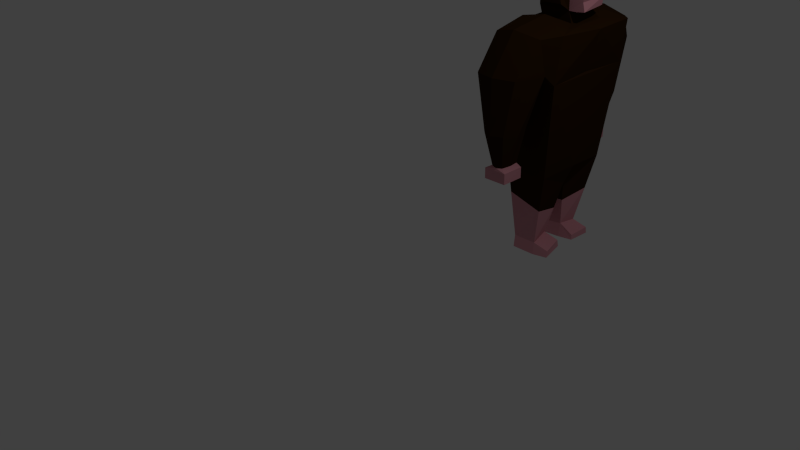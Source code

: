# Source: minotaur.blend  (saved by Blender 2.76.0; exported with 4.5.12 LTS)
import bpy
from mathutils import Matrix  # noqa: F401  (used for matrix-valued properties, if any)

bpy.ops.wm.read_factory_settings(use_empty=True)
scene = bpy.context.scene
scene.name = 'Scene'

# ---- collections
col_collection_1 = bpy.data.collections.new('Collection 1'); scene.collection.children.link(col_collection_1)

# ---- materials (node trees are filled in below, after node groups)
mat_fur = bpy.data.materials.new('Fur')
mat_fur.alpha_threshold = 0.0
mat_fur.use_transparent_shadow = False
mat_fur.diffuse_color = (0.03106, 0.01336, 0.003056, 1.0)
mat_fur.roughness = 0.5
mat_fur.specular_intensity = 0.0
mat_fur.line_color = (0.0, 0.0, 0.0, 1.0)
mat_horns = bpy.data.materials.new('Horns')
mat_horns.alpha_threshold = 0.0
mat_horns.use_transparent_shadow = False
mat_horns.diffuse_color = (0.09084, 0.07369, 0.06951, 1.0)
mat_horns.roughness = 0.5
mat_horns.specular_intensity = 0.0
mat_skin = bpy.data.materials.new('Skin')
mat_skin.alpha_threshold = 0.0
mat_skin.use_transparent_shadow = False
mat_skin.diffuse_color = (0.6383, 0.2789, 0.3265, 1.0)
mat_skin.roughness = 0.5
mat_skin.specular_intensity = 0.0

# ---- material node trees

# ---- world
world_world = bpy.data.worlds.new('World'); scene.world = world_world
world_world.color = (0.05088, 0.05088, 0.05088)
world_world.use_sun_shadow = False
world_world.sun_shadow_jitter_overblur = 0.0
world_world.cycles.sampling_method = 'MANUAL'
world_world.cycles.sample_map_resolution = 256

# ---- cameras
cam_camera = bpy.data.cameras.new('Camera')
cam_camera.clip_end = 100.0
cam_camera.lens = 35.0
cam_camera.sensor_width = 32.0
cam_camera.sensor_height = 18.0
cam_camera.ortho_scale = 7.314
cam_camera.dof.focus_distance = 0.0
cam_camera.dof.aperture_fstop = 128.0

# ---- lights
light_lamp = bpy.data.lights.new('Lamp', 'POINT')
light_lamp.transmission_factor = 0.0
light_lamp.cutoff_distance = 30.0
light_lamp.energy = 100.0
light_lamp.shadow_buffer_clip_start = 1.001
light_lamp.shadow_soft_size = 0.1
light_lamp.shadow_maximum_resolution = 0.006
light_lamp.use_absolute_resolution = True
light_lamp.cycles.use_multiple_importance_sampling = False

# ---- meshes
me_cube = bpy.data.meshes.new('Cube')
me_cube.from_pydata([(0.9362, 1.858, 0.928), (1.4, 2.027, 0.9015), (0.9362, 2.049, 0.9015), (1.5, 1.898, 0.88), (0.9431, 1.954, 2.882), (1.815, 1.954, 2.882), (0.8786, 1.954, 1.169), (1.589, 1.954, 1.131), (1.622, 2.714, 2.873), (1.562, 2.487, 1.108), (1.646, 1.067, 2.88), (1.562, 1.406, 1.097), (1.013, 2.714, 2.873), (0.9626, 2.487, 1.317), (1.013, 1.067, 2.88), (0.9601, 1.406, 1.359), (1.421, 1.475, 0.1564), (1.318, 1.82, 0.1566), (1.067, 2.119, 0.1408), (1.341, 2.119, 0.1836), (1.052, 1.82, 0.1566), (1.352, 2.387, 0.1572), (1.013, 2.387, 0.1572), (1.109, 1.475, 0.1572), (0.9782, 1.56, 2.968), (1.79, 2.517, 2.902), (1.772, 1.305, 2.904), (0.9782, 2.32, 3.01), (1.719, 1.266, 2.327), (1.677, 2.606, 2.34), (1.013, 1.248, 2.348), (1.013, 2.604, 2.354), (1.005, 0.7722, 2.453), (1.554, 0.7722, 2.453), (1.432, 3.108, 2.514), (0.9356, 3.108, 2.514), (1.641, 1.187, 2.441), (1.556, 2.664, 2.381), (1.001, 2.664, 2.381), (1.009, 1.187, 2.441), (1.157, 1.166, 1.773), (1.153, 0.7516, 1.777), (1.291, 3.116, 1.849), (1.031, 3.116, 1.849), (1.438, 0.7516, 1.777), (1.427, 1.166, 1.773), (1.34, 2.678, 1.843), (1.096, 2.678, 1.843), (1.426, 1.449, 0.0009219), (1.323, 1.834, 0.0115), (1.072, 2.085, -0.01471), (1.346, 2.085, 0.0005647), (1.058, 1.834, 0.001092), (1.357, 2.414, 0.001727), (1.019, 2.395, 0.001727), (1.115, 1.449, 0.001727), (1.614, 1.503, 0.09163), (1.511, 1.848, 0.0918), (1.534, 2.118, 0.07497), (1.545, 2.415, 0.09244), (1.619, 1.487, 0.007325), (1.516, 1.862, -0.0006064), (1.539, 2.113, 0.008288), (1.55, 2.423, 0.00813), (1.217, 1.119, 1.339), (1.213, 0.8469, 1.343), (1.365, 0.8469, 1.343), (1.354, 1.119, 1.339), (1.218, 2.961, 1.33), (1.091, 2.961, 1.33), (1.266, 2.782, 1.324), (1.156, 2.782, 1.324), (1.142, 1.119, 1.303), (1.138, 0.8061, 1.306), (1.438, 0.8061, 1.306), (1.427, 1.119, 1.303), (1.291, 2.993, 1.293), (1.016, 2.993, 1.293), (1.34, 2.783, 1.288), (1.081, 2.783, 1.288), (1.142, 1.121, 1.164), (1.138, 0.8075, 1.168), (1.438, 0.8075, 1.168), (1.427, 1.121, 1.164), (1.291, 2.994, 1.155), (1.016, 2.994, 1.155), (1.34, 2.784, 1.149), (1.081, 2.784, 1.149), (0.9607, 1.757, 2.925), (1.655, 2.137, 2.946), (1.655, 1.757, 2.925), (0.9607, 2.137, 2.946), (1.122, 2.137, 2.946), (1.536, 2.137, 2.946), (1.536, 1.757, 2.925), (1.122, 1.757, 2.925), (1.072, 2.133, 3.087), (1.451, 2.114, 3.086), (1.493, 1.753, 3.065), (1.072, 1.753, 3.085), (1.038, 2.107, 3.396), (1.54, 2.157, 3.471), (1.521, 1.727, 3.45), (1.082, 1.727, 3.438), (1.227, 2.111, 3.719), (1.304, 2.138, 3.702), (1.363, 1.727, 3.706), (1.251, 1.721, 3.729), (1.5, 2.143, 3.365), (1.5, 1.74, 3.344), (1.731, 1.753, 3.311), (1.731, 2.153, 3.332), (1.633, 1.74, 3.362), (1.633, 2.12, 3.383), (1.5, 2.025, 3.36), (1.5, 1.93, 3.355), (1.5, 1.835, 3.349), (1.553, 2.143, 3.086), (1.662, 2.148, 3.097), (1.678, 2.145, 3.205), (1.678, 1.753, 3.184), (1.706, 1.753, 3.076), (1.597, 1.753, 3.064), (1.172, 2.172, 3.092), (1.324, 2.218, 3.09), (1.35, 2.16, 3.528), (1.401, 2.231, 3.417), (1.458, 2.244, 3.341), (1.225, 2.251, 3.4), (1.235, 2.171, 3.542), (1.451, 1.65, 3.146), (1.228, 1.65, 3.146), (1.27, 1.721, 3.543), (1.195, 1.624, 3.433), (1.408, 1.637, 3.339), (1.399, 1.659, 3.445), (1.358, 1.691, 3.549), (1.235, 2.271, 3.856), (1.388, 2.276, 3.86), (1.363, 1.608, 3.753), (1.259, 1.619, 3.753), (1.234, 2.452, 3.678), (1.338, 2.45, 3.676), (1.279, 1.387, 3.631), (1.191, 1.406, 3.642), (1.238, 2.285, 4.017), (1.391, 2.29, 4.021), (1.366, 1.507, 4.08), (1.262, 1.518, 4.08), (1.237, 2.408, 4.331), (1.341, 2.405, 4.329), (1.282, 1.367, 4.316), (1.194, 1.385, 4.327), (1.371, 2.073, 0.5425), (1.457, 2.437, 0.6326), (1.409, 1.859, 0.5183), (0.9942, 1.839, 0.5423), (0.988, 2.437, 0.737), (1.002, 2.084, 0.5211), (1.035, 1.44, 0.7583), (1.491, 1.44, 0.6266), (1.288, 2.747, 2.961), (1.288, 1.03, 2.941), (1.301, 1.56, 3.029), (1.301, 2.32, 3.056), (1.184, 3.168, 2.556), (1.279, 0.6976, 2.453), (1.161, 3.188, 1.849), (1.295, 0.68, 1.777), (1.289, 0.8131, 1.343), (1.154, 3.005, 1.33), (1.602, 0.9796, 2.447), (1.535, 2.886, 2.448), (1.496, 0.9591, 1.775), (1.459, 2.897, 1.846), (1.377, 0.9829, 1.341), (1.315, 2.872, 1.327), (1.664, 1.926, 2.351)], [], [(6, 2, 1, 7), (31, 29, 9, 13), (14, 24, 88, 4, 6, 0, 15, 30, 39, 32), (156, 155, 17, 20), (13, 2, 6, 4, 91, 27, 12, 35, 38, 31), (55, 52, 49, 48), (0, 6, 7, 3), (154, 153, 19, 21), (28, 30, 15, 11), (19, 51, 62, 58), (19, 18, 50, 51), (158, 157, 22, 18), (160, 159, 23, 16), (155, 160, 16, 17), (157, 154, 21, 22), (159, 156, 20, 23), (153, 158, 18, 19), (163, 24, 14, 162), (161, 12, 27, 164), (36, 39, 30, 28), (38, 37, 29, 31), (161, 8, 34, 165), (162, 14, 32, 166), (165, 34, 42, 167), (171, 33, 44, 173), (47, 43, 69, 71), (173, 44, 66, 175), (39, 36, 45, 40), (32, 39, 40, 41), (172, 37, 46, 174), (166, 32, 41, 168), (37, 38, 47, 46), (38, 35, 43, 47), (50, 54, 53, 51), (16, 23, 55, 48), (20, 17, 49, 52), (48, 49, 61, 60), (23, 20, 52, 55), (18, 22, 54, 50), (22, 21, 53, 54), (59, 58, 62, 63), (57, 56, 60, 61), (21, 19, 58, 59), (16, 48, 60, 56), (53, 21, 59, 63), (17, 16, 56, 57), (51, 53, 63, 62), (49, 17, 57, 61), (71, 69, 77, 79), (168, 41, 65, 169), (41, 40, 64, 65), (40, 45, 67, 64), (66, 169, 65, 73, 74), (167, 42, 68, 170), (46, 47, 71, 70), (174, 46, 70, 176), (76, 78, 86, 84), (78, 79, 87, 86), (69, 170, 68, 76, 77), (67, 175, 66, 74, 75), (70, 71, 79, 78), (65, 64, 72, 73), (68, 176, 70, 78, 76), (64, 67, 75, 72), (82, 81, 80, 83), (85, 84, 86, 87), (72, 75, 83, 80), (74, 73, 81, 82), (79, 77, 85, 87), (77, 76, 84, 85), (75, 74, 82, 83), (73, 72, 80, 81), (91, 92, 93, 89, 25, 164, 27), (90, 94, 95, 88, 24, 163, 26), (5, 89, 90), (4, 88, 91), (93, 94, 90, 89), (91, 88, 95, 92), (94, 93, 97, 98), (109, 116, 115, 114, 108, 101, 102), (95, 94, 98, 99), (93, 92, 96, 97), (92, 95, 99, 96), (105, 106, 102, 101), (103, 99, 131, 133), (96, 99, 103, 100), (100, 104, 129, 128), (100, 103, 107, 104), (104, 107, 106, 105), (120, 119, 111, 110), (110, 111, 113, 112), (109, 98, 122, 121, 120, 110, 112), (108, 114, 115, 116, 109, 112, 113), (97, 108, 113, 111, 119, 118, 117), (98, 97, 117, 122), (122, 117, 118, 121), (121, 118, 119, 120), (124, 123, 128, 129, 125, 126, 127), (101, 108, 127, 126), (105, 101, 126, 125), (105, 125, 142, 138), (96, 100, 128, 123), (108, 97, 124, 127), (97, 96, 123, 124), (131, 130, 134, 135, 136, 132, 133), (109, 102, 135, 134), (99, 98, 130, 131), (107, 132, 144, 140), (98, 109, 134, 130), (107, 103, 133, 132), (102, 106, 136, 135), (144, 143, 151, 152), (143, 139, 147, 151), (106, 107, 140, 139), (129, 104, 137, 141), (136, 106, 139, 143), (104, 105, 138, 137), (125, 129, 141, 142), (132, 136, 143, 144), (145, 146, 150, 149), (147, 148, 152, 151), (141, 137, 145, 149), (139, 140, 148, 147), (140, 144, 152, 148), (138, 142, 150, 146), (142, 141, 149, 150), (137, 138, 146, 145), (1, 2, 158, 153), (15, 0, 156, 159), (13, 9, 154, 157), (3, 11, 160, 155), (11, 15, 159, 160), (2, 13, 157, 158), (9, 1, 153, 154), (0, 3, 155, 156), (43, 167, 170, 69), (44, 168, 169, 66), (33, 166, 168, 44), (35, 165, 167, 43), (10, 162, 166, 33), (12, 161, 165, 35), (8, 161, 164, 25), (26, 163, 162, 10), (42, 174, 176, 68), (34, 172, 174, 42), (45, 173, 175, 67), (36, 171, 173, 45), (33, 171, 10), (171, 36, 10), (37, 172, 8), (8, 172, 34), (25, 29, 37, 8), (26, 10, 36, 28), (5, 26, 28), (25, 5, 29), (5, 28, 177), (11, 7, 28), (11, 3, 7), (1, 9, 7), (9, 29, 7), (29, 177, 28, 7), (29, 5, 177), (90, 26, 5), (89, 5, 25)])
me_cube.polygons.foreach_set('material_index', [0, 0, 0, 2, 0, 0, 0, 2, 0, 2, 2, 2, 2, 2, 2, 2, 2, 0, 0, 0, 0, 0, 0, 0, 0, 0, 0, 0, 0, 0, 0, 0, 0, 0, 2, 2, 0, 2, 2, 2, 2, 2, 2, 2, 2, 2, 0, 2, 2, 0, 0, 0, 2, 0, 0, 0, 2, 2, 2, 2, 2, 2, 2, 2, 2, 2, 2, 2, 2, 2, 2, 2, 0, 0, 0, 0, 0, 0, 0, 0, 0, 0, 0, 0, 0, 0, 0, 0, 0, 2, 2, 2, 2, 2, 2, 2, 2, 0, 0, 0, 1, 0, 0, 0, 0, 0, 0, 1, 0, 0, 0, 1, 1, 1, 1, 1, 1, 1, 1, 1, 1, 1, 1, 1, 1, 1, 1, 0, 0, 0, 0, 0, 0, 0, 0, 0, 0, 0, 0, 0, 0, 0, 0, 0, 0, 0, 0, 0, 0, 0, 0, 0, 0, 0, 0, 0, 0, 0, 0, 0, 0, 0, 0, 0])
me_cube.materials.append(mat_fur)
me_cube.materials.append(mat_horns)
me_cube.materials.append(mat_skin)
me_cube.use_remesh_preserve_volume = False
me_cube.use_remesh_preserve_attributes = False
me_cube.use_mirror_vertex_groups = False
me_cube.update()

# ---- objects
ob_minotaur = bpy.data.objects.new('Minotaur', me_cube)
ob_lamp = bpy.data.objects.new('Lamp', light_lamp)
ob_camera = bpy.data.objects.new('Camera', cam_camera)

# ---- transforms, parenting, visibility, modifiers, constraints
ob_minotaur.location = (0.0, 0.0, 0.0)
ob_minotaur.lock_rotations_4d = False
ob_minotaur.empty_display_type = 'ARROWS'
ob_minotaur.lineart.crease_threshold = 0.0
_vg = ob_minotaur.vertex_groups.new(name='Right Leg')
_vg = ob_minotaur.vertex_groups.new(name='Left Leg')
ob_lamp.location = (4.076, 1.005, 5.904)
ob_lamp.rotation_euler = (0.6503, 0.05522, 1.866)
ob_lamp.lock_rotations_4d = False
ob_lamp.empty_display_type = 'ARROWS'
ob_lamp.color = (0.0, 0.0, 0.0, 0.0)
ob_lamp.lineart.crease_threshold = 0.0
ob_camera.location = (7.481, -6.508, 5.344)
ob_camera.rotation_euler = (1.109, 0.01082, 0.8149)
ob_camera.lock_rotations_4d = False
ob_camera.empty_display_type = 'ARROWS'
ob_camera.color = (0.0, 0.0, 0.0, 0.0)
ob_camera.display_type = 'WIRE'
ob_camera.lineart.crease_threshold = 0.0

# ---- collection membership
col_collection_1.objects.link(ob_minotaur)
col_collection_1.objects.link(ob_lamp)
col_collection_1.objects.link(ob_camera)

# ---- scene / render settings (as saved in the file)
scene.camera = ob_camera
scene.frame_start = 1; scene.frame_end = 250; scene.frame_set(64)
scene.render.engine = 'BLENDER_EEVEE_NEXT'
scene.render.resolution_percentage = 50
scene.render.dither_intensity = 0.0
scene.cycles.use_denoising = False
scene.cycles.samples = 10
scene.cycles.sampling_pattern = 'TABULATED_SOBOL'
scene.cycles.light_sampling_threshold = 0.0
scene.cycles.use_adaptive_sampling = False
scene.cycles.use_light_tree = False
scene.cycles.blur_glossy = 0.0
scene.cycles.pixel_filter_type = 'GAUSSIAN'
scene.cycles.sample_clamp_indirect = 0.0
scene.view_settings.view_transform = 'Standard'
bpy.context.view_layer.update()
